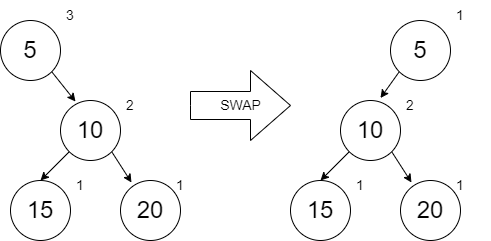

The diagram above was exported from draw.io. Its source (the exported page's mxGraphModel, read from the mxfile embedded in the PNG):
<mxGraphModel dx="1102" dy="865" grid="1" gridSize="10" guides="1" tooltips="1" connect="1" arrows="1" fold="1" page="1" pageScale="1" pageWidth="850" pageHeight="1100" math="0" shadow="0">
  <root>
    <mxCell id="0" />
    <mxCell id="1" parent="0" />
    <mxCell id="4z57YgowG81zO-twMssr-5" style="edgeStyle=none;rounded=0;orthogonalLoop=1;jettySize=auto;html=1;exitX=0;exitY=1;exitDx=0;exitDy=0;entryX=0.5;entryY=0;entryDx=0;entryDy=0;fontSize=14;" edge="1" parent="1" source="fKulvWmd8qT9k3X1Z2gB-1" target="4z57YgowG81zO-twMssr-2">
      <mxGeometry relative="1" as="geometry" />
    </mxCell>
    <mxCell id="4z57YgowG81zO-twMssr-8" style="edgeStyle=none;rounded=0;orthogonalLoop=1;jettySize=auto;html=1;exitX=1;exitY=1;exitDx=0;exitDy=0;entryX=0.183;entryY=0.033;entryDx=0;entryDy=0;entryPerimeter=0;fontSize=14;" edge="1" parent="1" source="fKulvWmd8qT9k3X1Z2gB-1" target="4z57YgowG81zO-twMssr-6">
      <mxGeometry relative="1" as="geometry" />
    </mxCell>
    <mxCell id="fKulvWmd8qT9k3X1Z2gB-1" value="&lt;font style=&quot;font-size: 24px&quot;&gt;10&lt;/font&gt;" style="ellipse;whiteSpace=wrap;html=1;aspect=fixed;" parent="1" vertex="1">
      <mxGeometry x="210" y="130" width="60" height="60" as="geometry" />
    </mxCell>
    <mxCell id="4z57YgowG81zO-twMssr-1" value="2" style="text;html=1;strokeColor=none;fillColor=none;align=center;verticalAlign=middle;whiteSpace=wrap;rounded=0;fontSize=14;" vertex="1" parent="1">
      <mxGeometry x="250" y="120" width="60" height="30" as="geometry" />
    </mxCell>
    <mxCell id="4z57YgowG81zO-twMssr-2" value="&lt;font style=&quot;font-size: 24px&quot;&gt;15&lt;/font&gt;" style="ellipse;whiteSpace=wrap;html=1;aspect=fixed;" vertex="1" parent="1">
      <mxGeometry x="160" y="210" width="60" height="60" as="geometry" />
    </mxCell>
    <mxCell id="4z57YgowG81zO-twMssr-3" value="1" style="text;html=1;strokeColor=none;fillColor=none;align=center;verticalAlign=middle;whiteSpace=wrap;rounded=0;fontSize=14;" vertex="1" parent="1">
      <mxGeometry x="200" y="200" width="60" height="30" as="geometry" />
    </mxCell>
    <mxCell id="4z57YgowG81zO-twMssr-6" value="&lt;font style=&quot;font-size: 24px&quot;&gt;20&lt;/font&gt;" style="ellipse;whiteSpace=wrap;html=1;aspect=fixed;" vertex="1" parent="1">
      <mxGeometry x="270" y="210" width="60" height="60" as="geometry" />
    </mxCell>
    <mxCell id="4z57YgowG81zO-twMssr-7" value="1" style="text;html=1;strokeColor=none;fillColor=none;align=center;verticalAlign=middle;whiteSpace=wrap;rounded=0;fontSize=14;" vertex="1" parent="1">
      <mxGeometry x="300" y="200" width="60" height="30" as="geometry" />
    </mxCell>
    <mxCell id="4z57YgowG81zO-twMssr-10" style="edgeStyle=none;rounded=0;orthogonalLoop=1;jettySize=auto;html=1;exitX=1;exitY=1;exitDx=0;exitDy=0;entryX=0.25;entryY=0.017;entryDx=0;entryDy=0;entryPerimeter=0;fontSize=14;" edge="1" parent="1" source="4z57YgowG81zO-twMssr-9" target="fKulvWmd8qT9k3X1Z2gB-1">
      <mxGeometry relative="1" as="geometry" />
    </mxCell>
    <mxCell id="4z57YgowG81zO-twMssr-9" value="&lt;font style=&quot;font-size: 24px&quot;&gt;5&lt;/font&gt;" style="ellipse;whiteSpace=wrap;html=1;aspect=fixed;" vertex="1" parent="1">
      <mxGeometry x="150" y="50" width="60" height="60" as="geometry" />
    </mxCell>
    <mxCell id="4z57YgowG81zO-twMssr-11" value="3" style="text;html=1;strokeColor=none;fillColor=none;align=center;verticalAlign=middle;whiteSpace=wrap;rounded=0;fontSize=14;" vertex="1" parent="1">
      <mxGeometry x="190" y="30" width="60" height="30" as="geometry" />
    </mxCell>
    <mxCell id="4z57YgowG81zO-twMssr-12" style="edgeStyle=none;rounded=0;orthogonalLoop=1;jettySize=auto;html=1;exitX=0;exitY=1;exitDx=0;exitDy=0;entryX=0.5;entryY=0;entryDx=0;entryDy=0;fontSize=14;" edge="1" parent="1" source="4z57YgowG81zO-twMssr-14" target="4z57YgowG81zO-twMssr-16">
      <mxGeometry relative="1" as="geometry" />
    </mxCell>
    <mxCell id="4z57YgowG81zO-twMssr-13" style="edgeStyle=none;rounded=0;orthogonalLoop=1;jettySize=auto;html=1;exitX=1;exitY=1;exitDx=0;exitDy=0;entryX=0.183;entryY=0.033;entryDx=0;entryDy=0;entryPerimeter=0;fontSize=14;" edge="1" parent="1" source="4z57YgowG81zO-twMssr-14" target="4z57YgowG81zO-twMssr-18">
      <mxGeometry relative="1" as="geometry" />
    </mxCell>
    <mxCell id="4z57YgowG81zO-twMssr-14" value="&lt;font style=&quot;font-size: 24px&quot;&gt;10&lt;/font&gt;" style="ellipse;whiteSpace=wrap;html=1;aspect=fixed;" vertex="1" parent="1">
      <mxGeometry x="490" y="130" width="60" height="60" as="geometry" />
    </mxCell>
    <mxCell id="4z57YgowG81zO-twMssr-15" value="2" style="text;html=1;strokeColor=none;fillColor=none;align=center;verticalAlign=middle;whiteSpace=wrap;rounded=0;fontSize=14;" vertex="1" parent="1">
      <mxGeometry x="530" y="120" width="60" height="30" as="geometry" />
    </mxCell>
    <mxCell id="4z57YgowG81zO-twMssr-16" value="&lt;font style=&quot;font-size: 24px&quot;&gt;15&lt;/font&gt;" style="ellipse;whiteSpace=wrap;html=1;aspect=fixed;" vertex="1" parent="1">
      <mxGeometry x="440" y="210" width="60" height="60" as="geometry" />
    </mxCell>
    <mxCell id="4z57YgowG81zO-twMssr-17" value="1" style="text;html=1;strokeColor=none;fillColor=none;align=center;verticalAlign=middle;whiteSpace=wrap;rounded=0;fontSize=14;" vertex="1" parent="1">
      <mxGeometry x="480" y="200" width="60" height="30" as="geometry" />
    </mxCell>
    <mxCell id="4z57YgowG81zO-twMssr-18" value="&lt;font style=&quot;font-size: 24px&quot;&gt;20&lt;/font&gt;" style="ellipse;whiteSpace=wrap;html=1;aspect=fixed;" vertex="1" parent="1">
      <mxGeometry x="550" y="210" width="60" height="60" as="geometry" />
    </mxCell>
    <mxCell id="4z57YgowG81zO-twMssr-19" value="1" style="text;html=1;strokeColor=none;fillColor=none;align=center;verticalAlign=middle;whiteSpace=wrap;rounded=0;fontSize=14;" vertex="1" parent="1">
      <mxGeometry x="580" y="200" width="60" height="30" as="geometry" />
    </mxCell>
    <mxCell id="4z57YgowG81zO-twMssr-23" style="edgeStyle=none;rounded=0;orthogonalLoop=1;jettySize=auto;html=1;exitX=0;exitY=1;exitDx=0;exitDy=0;entryX=0;entryY=0.25;entryDx=0;entryDy=0;fontSize=14;" edge="1" parent="1" source="4z57YgowG81zO-twMssr-21" target="4z57YgowG81zO-twMssr-15">
      <mxGeometry relative="1" as="geometry" />
    </mxCell>
    <mxCell id="4z57YgowG81zO-twMssr-21" value="&lt;font style=&quot;font-size: 24px&quot;&gt;5&lt;/font&gt;" style="ellipse;whiteSpace=wrap;html=1;aspect=fixed;" vertex="1" parent="1">
      <mxGeometry x="540" y="50" width="60" height="60" as="geometry" />
    </mxCell>
    <mxCell id="4z57YgowG81zO-twMssr-22" value="1" style="text;html=1;strokeColor=none;fillColor=none;align=center;verticalAlign=middle;whiteSpace=wrap;rounded=0;fontSize=14;" vertex="1" parent="1">
      <mxGeometry x="580" y="30" width="60" height="30" as="geometry" />
    </mxCell>
    <mxCell id="4z57YgowG81zO-twMssr-24" value="SWAP" style="html=1;shadow=0;dashed=0;align=center;verticalAlign=middle;shape=mxgraph.arrows2.arrow;dy=0.6;dx=40;notch=0;fontSize=14;strokeColor=#000000;fillColor=none;" vertex="1" parent="1">
      <mxGeometry x="340" y="100" width="100" height="70" as="geometry" />
    </mxCell>
  </root>
</mxGraphModel>